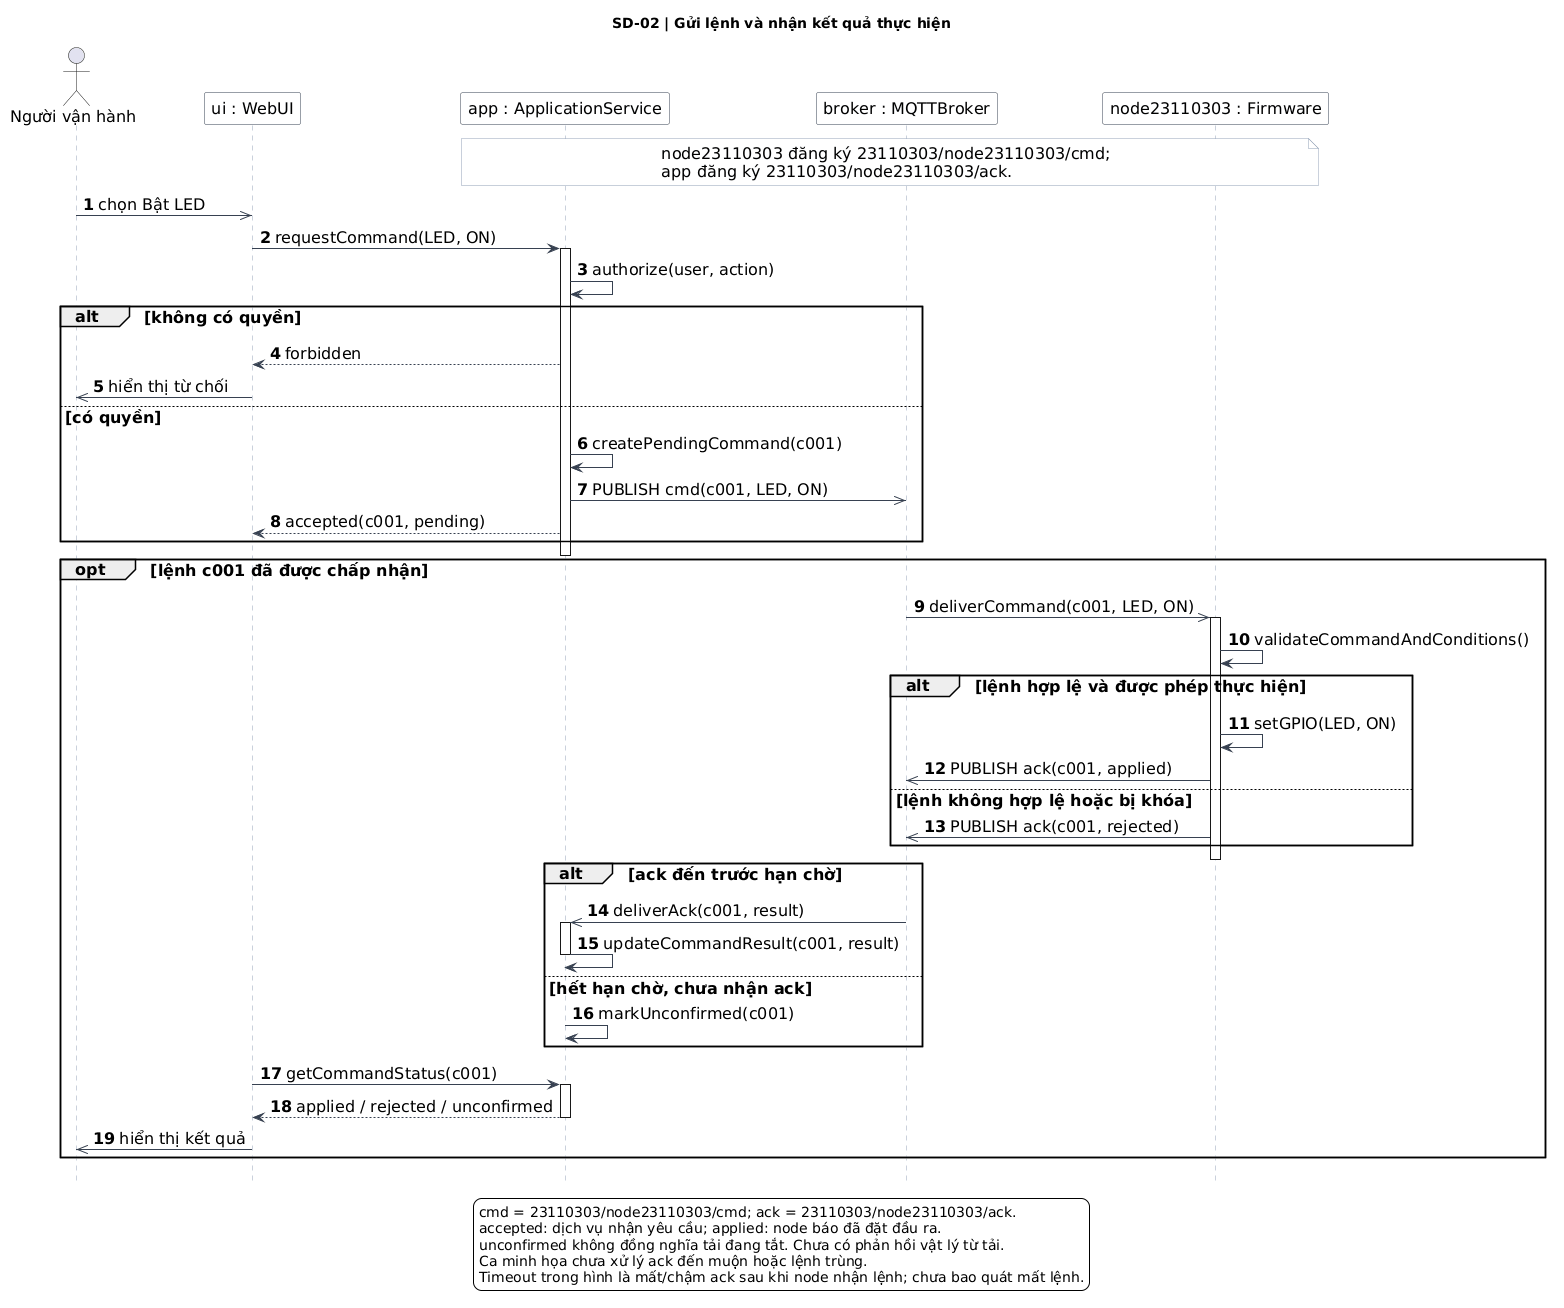

The diagram above was rendered by PlantUML. Its source (embedded in the PNG):
@startuml
skinparam backgroundColor white
skinparam shadowing false
skinparam defaultFontName SansSerif
skinparam defaultFontSize 16
skinparam ArrowColor #374151
skinparam ParticipantBackgroundColor #F8FAFC
skinparam ParticipantBorderColor #374151
skinparam sequenceLifeLineBorderColor #94A3B8
skinparam noteBackgroundColor #F8FAFC
skinparam noteBorderColor #94A3B8
title SD-02 | Gửi lệnh và nhận kết quả thực hiện
hide footbox
autonumber
actor "Người vận hành" as User
participant "ui : WebUI" as UI
participant "app : ApplicationService" as App
participant "broker : MQTTBroker" as Broker
participant "node23110303 : Firmware" as Node
note over App, Node
node23110303 đăng ký 23110303/node23110303/cmd;
app đăng ký 23110303/node23110303/ack.
end note
User ->> UI : chọn Bật LED
UI -> App : requestCommand(LED, ON)
activate App
App -> App : authorize(user, action)
alt không có quyền
App --> UI : forbidden
UI ->> User : hiển thị từ chối
else có quyền
App -> App : createPendingCommand(c001)
App ->> Broker : PUBLISH cmd(c001, LED, ON)
App --> UI : accepted(c001, pending)
end
deactivate App
opt lệnh c001 đã được chấp nhận
Broker ->> Node : deliverCommand(c001, LED, ON)
activate Node
Node -> Node : validateCommandAndConditions()
alt lệnh hợp lệ và được phép thực hiện
Node -> Node : setGPIO(LED, ON)
Node ->> Broker : PUBLISH ack(c001, applied)
else lệnh không hợp lệ hoặc bị khóa
Node ->> Broker : PUBLISH ack(c001, rejected)
end
deactivate Node
alt ack đến trước hạn chờ
Broker ->> App : deliverAck(c001, result)
activate App
App -> App : updateCommandResult(c001, result)
deactivate App
else hết hạn chờ, chưa nhận ack
App -> App : markUnconfirmed(c001)
end
UI -> App : getCommandStatus(c001)
activate App
App --> UI : applied / rejected / unconfirmed
deactivate App
UI ->> User : hiển thị kết quả
end
legend bottom
cmd = 23110303/node23110303/cmd; ack = 23110303/node23110303/ack.
accepted: dịch vụ nhận yêu cầu; applied: node báo đã đặt đầu ra.
unconfirmed không đồng nghĩa tải đang tắt. Chưa có phản hồi vật lý từ tải.
Ca minh họa chưa xử lý ack đến muộn hoặc lệnh trùng.
Timeout trong hình là mất/chậm ack sau khi node nhận lệnh; chưa bao quát mất lệnh.
endlegend
@enduml